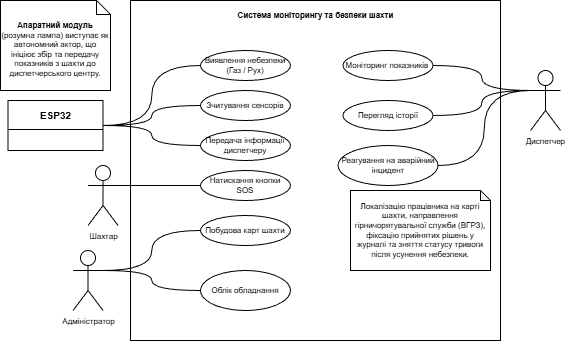

The diagram above was exported from draw.io. Its source (the exported page's mxGraphModel, read from the mxfile embedded in the PNG):
<mxGraphModel dx="1042" dy="678" grid="1" gridSize="10" guides="1" tooltips="1" connect="1" arrows="1" fold="1" page="1" pageScale="1" pageWidth="827" pageHeight="1169" math="0" shadow="0">
  <root>
    <mxCell id="0" />
    <mxCell id="1" parent="0" />
    <mxCell id="54QwnontpfFXLs-4Bwqz-1" parent="1" style="rounded=0;whiteSpace=wrap;html=1;fontSize=8;fillColor=none;" value="" vertex="1">
      <mxGeometry height="340" width="370" x="330" y="40" as="geometry" />
    </mxCell>
    <mxCell id="54QwnontpfFXLs-4Bwqz-2" parent="1" style="text;html=1;whiteSpace=wrap;strokeColor=none;fillColor=none;align=center;verticalAlign=middle;rounded=0;fontStyle=1;fontSize=8;" value="Система моніторингу та безпеки шахти" vertex="1">
      <mxGeometry height="30" width="255" x="387.5" y="40" as="geometry" />
    </mxCell>
    <mxCell id="54QwnontpfFXLs-4Bwqz-19" edge="1" parent="1" source="54QwnontpfFXLs-4Bwqz-3" style="edgeStyle=orthogonalEdgeStyle;rounded=0;orthogonalLoop=1;jettySize=auto;html=1;exitX=1;exitY=0.3333333333333333;exitDx=0;exitDy=0;exitPerimeter=0;entryX=0;entryY=0.5;entryDx=0;entryDy=0;fontSize=8;curved=1;endArrow=none;endFill=0;" target="54QwnontpfFXLs-4Bwqz-17">
      <mxGeometry relative="1" as="geometry" />
    </mxCell>
    <mxCell id="54QwnontpfFXLs-4Bwqz-3" parent="1" style="shape=umlActor;verticalLabelPosition=bottom;verticalAlign=top;html=1;outlineConnect=0;fontSize=8;fillColor=none;" value="Шахтар" vertex="1">
      <mxGeometry height="60" width="30" x="287.5" y="205" as="geometry" />
    </mxCell>
    <mxCell id="iOUU7UY7qOQEWqRZnNJM-4" edge="1" parent="1" source="54QwnontpfFXLs-4Bwqz-4" style="edgeStyle=orthogonalEdgeStyle;rounded=0;orthogonalLoop=1;jettySize=auto;html=1;exitX=1;exitY=0.3333333333333333;exitDx=0;exitDy=0;exitPerimeter=0;entryX=0;entryY=0.5;entryDx=0;entryDy=0;curved=1;endArrow=none;endFill=0;" target="54QwnontpfFXLs-4Bwqz-24">
      <mxGeometry relative="1" as="geometry" />
    </mxCell>
    <mxCell id="iOUU7UY7qOQEWqRZnNJM-5" edge="1" parent="1" source="54QwnontpfFXLs-4Bwqz-4" style="edgeStyle=orthogonalEdgeStyle;rounded=0;orthogonalLoop=1;jettySize=auto;html=1;exitX=1;exitY=0.3333333333333333;exitDx=0;exitDy=0;exitPerimeter=0;entryX=0;entryY=0.5;entryDx=0;entryDy=0;curved=1;endArrow=none;endFill=0;" target="54QwnontpfFXLs-4Bwqz-25">
      <mxGeometry relative="1" as="geometry" />
    </mxCell>
    <mxCell id="54QwnontpfFXLs-4Bwqz-4" parent="1" style="shape=umlActor;verticalLabelPosition=bottom;verticalAlign=top;html=1;outlineConnect=0;fontSize=8;fillColor=none;" value="Адміністратор" vertex="1">
      <mxGeometry height="60" width="30" x="272.5" y="290" as="geometry" />
    </mxCell>
    <mxCell id="iOUU7UY7qOQEWqRZnNJM-1" edge="1" parent="1" source="54QwnontpfFXLs-4Bwqz-5" style="edgeStyle=orthogonalEdgeStyle;rounded=0;orthogonalLoop=1;jettySize=auto;html=1;exitX=0;exitY=0.3333333333333333;exitDx=0;exitDy=0;exitPerimeter=0;entryX=1;entryY=0.5;entryDx=0;entryDy=0;curved=1;endArrow=none;endFill=0;" target="54QwnontpfFXLs-4Bwqz-20">
      <mxGeometry relative="1" as="geometry" />
    </mxCell>
    <mxCell id="iOUU7UY7qOQEWqRZnNJM-2" edge="1" parent="1" source="54QwnontpfFXLs-4Bwqz-5" style="edgeStyle=orthogonalEdgeStyle;rounded=0;orthogonalLoop=1;jettySize=auto;html=1;exitX=0;exitY=0.3333333333333333;exitDx=0;exitDy=0;exitPerimeter=0;entryX=1;entryY=0.5;entryDx=0;entryDy=0;curved=1;endArrow=none;endFill=0;" target="54QwnontpfFXLs-4Bwqz-21">
      <mxGeometry relative="1" as="geometry" />
    </mxCell>
    <mxCell id="iOUU7UY7qOQEWqRZnNJM-3" edge="1" parent="1" source="54QwnontpfFXLs-4Bwqz-5" style="edgeStyle=orthogonalEdgeStyle;rounded=0;orthogonalLoop=1;jettySize=auto;html=1;exitX=0;exitY=0.3333333333333333;exitDx=0;exitDy=0;exitPerimeter=0;entryX=1;entryY=0.5;entryDx=0;entryDy=0;curved=1;endArrow=none;endFill=0;" target="54QwnontpfFXLs-4Bwqz-22">
      <mxGeometry relative="1" as="geometry" />
    </mxCell>
    <mxCell id="54QwnontpfFXLs-4Bwqz-5" parent="1" style="shape=umlActor;verticalLabelPosition=bottom;verticalAlign=top;html=1;outlineConnect=0;fontSize=8;fillColor=none;" value="Диспетчер" vertex="1">
      <mxGeometry height="60" width="30" x="730" y="110" as="geometry" />
    </mxCell>
    <mxCell id="54QwnontpfFXLs-4Bwqz-15" edge="1" parent="1" source="JXDWTptJ_GjbS_vx0lDA-1" style="edgeStyle=orthogonalEdgeStyle;rounded=0;orthogonalLoop=1;jettySize=auto;html=1;exitX=1;exitY=0.5;exitDx=0;exitDy=0;entryX=0;entryY=0.5;entryDx=0;entryDy=0;fontSize=8;curved=1;endArrow=none;endFill=0;" target="54QwnontpfFXLs-4Bwqz-8">
      <mxGeometry relative="1" as="geometry" />
    </mxCell>
    <mxCell id="54QwnontpfFXLs-4Bwqz-16" edge="1" parent="1" source="JXDWTptJ_GjbS_vx0lDA-1" style="edgeStyle=orthogonalEdgeStyle;rounded=0;orthogonalLoop=1;jettySize=auto;html=1;exitX=1;exitY=0.5;exitDx=0;exitDy=0;entryX=0;entryY=0.5;entryDx=0;entryDy=0;fontSize=8;curved=1;endArrow=none;endFill=0;" target="54QwnontpfFXLs-4Bwqz-9">
      <mxGeometry relative="1" as="geometry" />
    </mxCell>
    <mxCell id="54QwnontpfFXLs-4Bwqz-8" parent="1" style="ellipse;whiteSpace=wrap;html=1;fontSize=8;" value="Виявлення небезпеки (Газ / Рух)" vertex="1">
      <mxGeometry height="30" width="90" x="400" y="90" as="geometry" />
    </mxCell>
    <mxCell id="54QwnontpfFXLs-4Bwqz-9" parent="1" style="ellipse;whiteSpace=wrap;html=1;fontSize=8;" value="Передача інформації диспетчеру" vertex="1">
      <mxGeometry height="30" width="90" x="400" y="170" as="geometry" />
    </mxCell>
    <mxCell id="54QwnontpfFXLs-4Bwqz-12" parent="1" style="ellipse;whiteSpace=wrap;html=1;fontSize=8;" value="Зчитування сенсорів" vertex="1">
      <mxGeometry height="30" width="90" x="400" y="130" as="geometry" />
    </mxCell>
    <mxCell id="54QwnontpfFXLs-4Bwqz-17" parent="1" style="ellipse;whiteSpace=wrap;html=1;fontSize=8;" value="Натискання кнопки SOS" vertex="1">
      <mxGeometry height="30" width="90" x="400" y="210" as="geometry" />
    </mxCell>
    <mxCell id="54QwnontpfFXLs-4Bwqz-20" parent="1" style="ellipse;whiteSpace=wrap;html=1;fontSize=8;" value="Моніторинг показників&amp;nbsp;" vertex="1">
      <mxGeometry height="30" width="90" x="542.5" y="90" as="geometry" />
    </mxCell>
    <mxCell id="54QwnontpfFXLs-4Bwqz-21" parent="1" style="ellipse;whiteSpace=wrap;html=1;fontSize=8;" value="Перегляд історії" vertex="1">
      <mxGeometry height="30" width="90" x="542.5" y="140" as="geometry" />
    </mxCell>
    <mxCell id="54QwnontpfFXLs-4Bwqz-22" parent="1" style="ellipse;whiteSpace=wrap;html=1;fontSize=8;" value="Реагування на аварійний інцидент" vertex="1">
      <mxGeometry height="40" width="100" x="537.5" y="185" as="geometry" />
    </mxCell>
    <mxCell id="54QwnontpfFXLs-4Bwqz-24" parent="1" style="ellipse;whiteSpace=wrap;html=1;fontSize=8;" value="Побудова карт шахти" vertex="1">
      <mxGeometry height="30" width="90" x="400" y="255" as="geometry" />
    </mxCell>
    <mxCell id="54QwnontpfFXLs-4Bwqz-25" parent="1" style="ellipse;whiteSpace=wrap;html=1;fontSize=8;" value="Облік обладнання" vertex="1">
      <mxGeometry height="40" width="90" x="400" y="310" as="geometry" />
    </mxCell>
    <mxCell id="Y11h7BdIT7C0LNON6KB1-1" edge="1" parent="1" source="JXDWTptJ_GjbS_vx0lDA-1" style="edgeStyle=orthogonalEdgeStyle;rounded=0;orthogonalLoop=1;jettySize=auto;html=1;exitX=1;exitY=0.5;exitDx=0;exitDy=0;entryX=0;entryY=0.5;entryDx=0;entryDy=0;curved=1;endArrow=none;endFill=0;" target="54QwnontpfFXLs-4Bwqz-12">
      <mxGeometry relative="1" as="geometry" />
    </mxCell>
    <mxCell id="JXDWTptJ_GjbS_vx0lDA-1" parent="1" style="swimlane;fontStyle=1;align=center;verticalAlign=middle;childLayout=stackLayout;horizontal=1;startSize=29;horizontalStack=0;resizeParent=1;resizeParentMax=0;resizeLast=0;collapsible=0;marginBottom=0;html=1;whiteSpace=wrap;fontSize=10;" value="ESP32" vertex="1">
      <mxGeometry height="50" width="95" x="207.5" y="140" as="geometry" />
    </mxCell>
    <mxCell id="JXDWTptJ_GjbS_vx0lDA-4" parent="1" style="shape=note2;boundedLbl=1;whiteSpace=wrap;html=1;size=14;verticalAlign=top;align=center;fontSize=8;" value="&lt;b&gt;Апаратний модуль&lt;/b&gt; (розумна лампа) виступає як автономний актор, що ініціює збір та передачу показників з шахти до диспетчерського центру." vertex="1">
      <mxGeometry height="90" width="110" x="200" y="40" as="geometry" />
    </mxCell>
    <mxCell id="Q7jWCiaoemTfEkRLcfmB-1" parent="1" style="shape=note;whiteSpace=wrap;html=1;backgroundOutline=1;darkOpacity=0.05;fontFamily=Helvetica;fontSize=8;align=center;size=10;" value="Локалізацію працівника на карті шахти, направлення гірничорятувальної служби (ВГРЗ), фіксацію прийнятих рішень у журналі та зняття статусу тривоги після усунення небезпеки." vertex="1">
      <mxGeometry height="80" width="140" x="550" y="230" as="geometry" />
    </mxCell>
  </root>
</mxGraphModel>